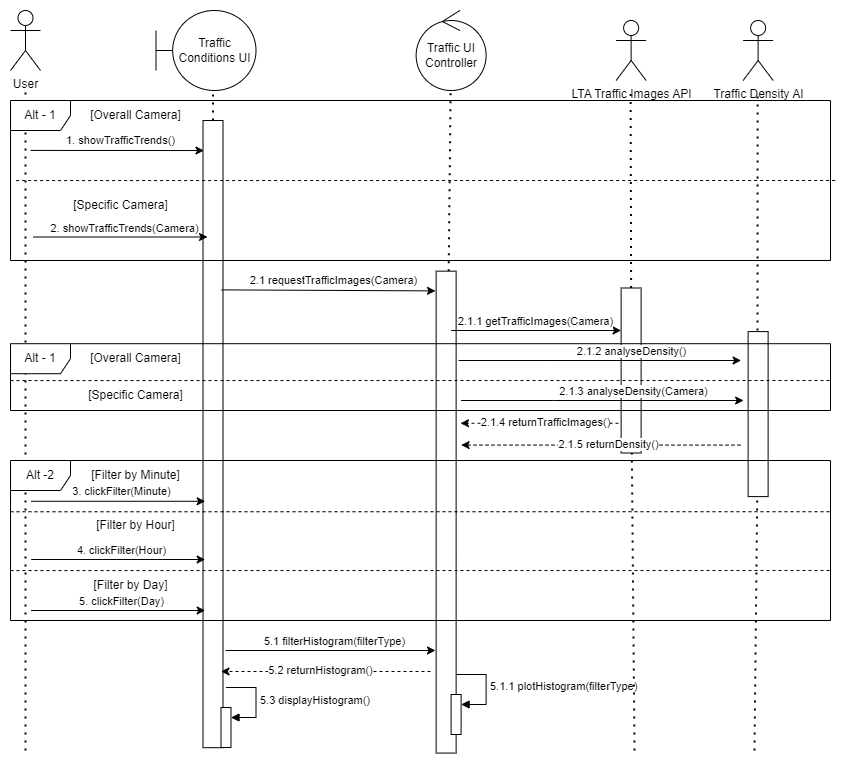

The diagram above was exported from draw.io. Its source (the exported page's mxGraphModel, read from the mxfile embedded in the PNG):
<mxGraphModel dx="1290" dy="534" grid="1" gridSize="10" guides="1" tooltips="1" connect="1" arrows="1" fold="1" page="1" pageScale="1" pageWidth="850" pageHeight="1100" math="0" shadow="0">
  <root>
    <mxCell id="0" />
    <mxCell id="1" parent="0" />
    <mxCell id="0W8mxUcM7d_BTKlIx-c9-1" value="User" style="shape=umlActor;verticalLabelPosition=bottom;verticalAlign=top;html=1;outlineConnect=0;" parent="1" vertex="1">
      <mxGeometry width="30" height="60" as="geometry" />
    </mxCell>
    <mxCell id="0W8mxUcM7d_BTKlIx-c9-2" value="Traffic Conditions UI" style="shape=umlBoundary;whiteSpace=wrap;html=1;" parent="1" vertex="1">
      <mxGeometry x="145.5" width="100" height="80" as="geometry" />
    </mxCell>
    <mxCell id="0W8mxUcM7d_BTKlIx-c9-3" value="Traffic UI&lt;br&gt;Controller" style="ellipse;shape=umlControl;whiteSpace=wrap;html=1;" parent="1" vertex="1">
      <mxGeometry x="405.62" width="70" height="80" as="geometry" />
    </mxCell>
    <mxCell id="0W8mxUcM7d_BTKlIx-c9-6" value="" style="endArrow=none;dashed=1;html=1;dashPattern=1 3;strokeWidth=2;rounded=0;" parent="1" edge="1">
      <mxGeometry width="50" height="50" relative="1" as="geometry">
        <mxPoint x="15" y="740" as="sourcePoint" />
        <mxPoint x="15" y="76" as="targetPoint" />
      </mxGeometry>
    </mxCell>
    <mxCell id="0W8mxUcM7d_BTKlIx-c9-7" value="" style="endArrow=none;dashed=1;html=1;dashPattern=1 3;strokeWidth=2;rounded=0;" parent="1" source="0W8mxUcM7d_BTKlIx-c9-16" edge="1">
      <mxGeometry width="50" height="50" relative="1" as="geometry">
        <mxPoint x="202.5" y="550" as="sourcePoint" />
        <mxPoint x="202.5" y="80" as="targetPoint" />
      </mxGeometry>
    </mxCell>
    <mxCell id="0W8mxUcM7d_BTKlIx-c9-8" value="" style="endArrow=none;dashed=1;html=1;dashPattern=1 3;strokeWidth=2;rounded=0;" parent="1" source="0W8mxUcM7d_BTKlIx-c9-20" edge="1">
      <mxGeometry width="50" height="50" relative="1" as="geometry">
        <mxPoint x="440.12" y="550" as="sourcePoint" />
        <mxPoint x="440.12" y="80" as="targetPoint" />
      </mxGeometry>
    </mxCell>
    <mxCell id="0W8mxUcM7d_BTKlIx-c9-9" value="" style="endArrow=none;dashed=1;html=1;dashPattern=1 3;strokeWidth=2;rounded=0;exitX=0;exitY=0.5;exitDx=0;exitDy=0;" parent="1" source="0W8mxUcM7d_BTKlIx-c9-77" edge="1">
      <mxGeometry width="50" height="50" relative="1" as="geometry">
        <mxPoint x="620.3403389830507" y="145" as="sourcePoint" />
        <mxPoint x="620.12" y="80" as="targetPoint" />
      </mxGeometry>
    </mxCell>
    <mxCell id="0W8mxUcM7d_BTKlIx-c9-10" value="" style="endArrow=none;dashed=1;html=1;dashPattern=1 3;strokeWidth=2;rounded=0;" parent="1" edge="1">
      <mxGeometry width="50" height="50" relative="1" as="geometry">
        <mxPoint x="747" y="320" as="sourcePoint" />
        <mxPoint x="747.12" y="80" as="targetPoint" />
      </mxGeometry>
    </mxCell>
    <mxCell id="0W8mxUcM7d_BTKlIx-c9-11" value="" style="endArrow=classic;html=1;rounded=0;entryX=0.025;entryY=0.95;entryDx=0;entryDy=0;entryPerimeter=0;" parent="1" edge="1">
      <mxGeometry width="50" height="50" relative="1" as="geometry">
        <mxPoint x="20" y="139.92000000000002" as="sourcePoint" />
        <mxPoint x="193.5" y="140.04500000000002" as="targetPoint" />
      </mxGeometry>
    </mxCell>
    <mxCell id="0W8mxUcM7d_BTKlIx-c9-12" value="1. showTrafficTrends()" style="edgeLabel;html=1;align=center;verticalAlign=middle;resizable=0;points=[];" parent="0W8mxUcM7d_BTKlIx-c9-11" connectable="0" vertex="1">
      <mxGeometry x="0.2701" y="-3" relative="1" as="geometry">
        <mxPoint x="-20" y="-13" as="offset" />
      </mxGeometry>
    </mxCell>
    <mxCell id="0W8mxUcM7d_BTKlIx-c9-16" value="" style="rounded=0;whiteSpace=wrap;html=1;rotation=90;" parent="1" vertex="1">
      <mxGeometry x="-111.08" y="413.6" width="627.18" height="20" as="geometry" />
    </mxCell>
    <mxCell id="0W8mxUcM7d_BTKlIx-c9-19" value="" style="endArrow=none;dashed=1;html=1;dashPattern=1 3;strokeWidth=2;rounded=0;exitX=0.522;exitY=1.013;exitDx=0;exitDy=0;exitPerimeter=0;" parent="1" target="0W8mxUcM7d_BTKlIx-c9-20" edge="1">
      <mxGeometry width="50" height="50" relative="1" as="geometry">
        <mxPoint x="438.30000000000007" y="515.5899999999999" as="sourcePoint" />
        <mxPoint x="440.12" y="80" as="targetPoint" />
      </mxGeometry>
    </mxCell>
    <mxCell id="0W8mxUcM7d_BTKlIx-c9-20" value="" style="rounded=0;whiteSpace=wrap;html=1;rotation=90;" parent="1" vertex="1">
      <mxGeometry x="194.67" y="491.62" width="481.91" height="20" as="geometry" />
    </mxCell>
    <mxCell id="0W8mxUcM7d_BTKlIx-c9-40" value="" style="endArrow=none;dashed=1;html=1;dashPattern=1 3;strokeWidth=2;rounded=0;" parent="1" source="0W8mxUcM7d_BTKlIx-c9-77" edge="1">
      <mxGeometry width="50" height="50" relative="1" as="geometry">
        <mxPoint x="624" y="740" as="sourcePoint" />
        <mxPoint x="621.1640975609757" y="310" as="targetPoint" />
      </mxGeometry>
    </mxCell>
    <mxCell id="0W8mxUcM7d_BTKlIx-c9-44" value="" style="endArrow=none;dashed=1;html=1;dashPattern=1 3;strokeWidth=2;rounded=0;" parent="1" source="0W8mxUcM7d_BTKlIx-c9-78" edge="1">
      <mxGeometry width="50" height="50" relative="1" as="geometry">
        <mxPoint x="744" y="640" as="sourcePoint" />
        <mxPoint x="743.1199999999999" y="342.5" as="targetPoint" />
      </mxGeometry>
    </mxCell>
    <mxCell id="0W8mxUcM7d_BTKlIx-c9-49" value="" style="endArrow=classic;html=1;rounded=0;entryX=0.025;entryY=0.95;entryDx=0;entryDy=0;entryPerimeter=0;" parent="1" edge="1">
      <mxGeometry width="50" height="50" relative="1" as="geometry">
        <mxPoint x="23" y="226.5" as="sourcePoint" />
        <mxPoint x="197" y="226.5" as="targetPoint" />
      </mxGeometry>
    </mxCell>
    <mxCell id="0W8mxUcM7d_BTKlIx-c9-50" value="2. showTrafficTrends(Camera)" style="edgeLabel;html=1;align=center;verticalAlign=middle;resizable=0;points=[];" parent="0W8mxUcM7d_BTKlIx-c9-49" connectable="0" vertex="1">
      <mxGeometry x="0.2701" y="-3" relative="1" as="geometry">
        <mxPoint x="-20" y="-12" as="offset" />
      </mxGeometry>
    </mxCell>
    <mxCell id="0W8mxUcM7d_BTKlIx-c9-51" value="" style="endArrow=classic;html=1;rounded=0;entryX=0.025;entryY=0.95;entryDx=0;entryDy=0;entryPerimeter=0;" parent="1" edge="1">
      <mxGeometry width="50" height="50" relative="1" as="geometry">
        <mxPoint x="20.67" y="490.79" as="sourcePoint" />
        <mxPoint x="194.67" y="490.79" as="targetPoint" />
      </mxGeometry>
    </mxCell>
    <mxCell id="0W8mxUcM7d_BTKlIx-c9-52" value="3. clickFilter(Minute)" style="edgeLabel;html=1;align=center;verticalAlign=middle;resizable=0;points=[];" parent="0W8mxUcM7d_BTKlIx-c9-51" connectable="0" vertex="1">
      <mxGeometry x="0.2701" y="-3" relative="1" as="geometry">
        <mxPoint x="-20" y="-13" as="offset" />
      </mxGeometry>
    </mxCell>
    <mxCell id="0W8mxUcM7d_BTKlIx-c9-53" value="Alt - 1" style="shape=umlFrame;whiteSpace=wrap;html=1;pointerEvents=0;" parent="1" vertex="1">
      <mxGeometry y="90" width="820" height="160" as="geometry" />
    </mxCell>
    <mxCell id="0W8mxUcM7d_BTKlIx-c9-58" value="" style="endArrow=classic;html=1;rounded=0;entryX=0.025;entryY=0.95;entryDx=0;entryDy=0;entryPerimeter=0;" parent="1" edge="1">
      <mxGeometry width="50" height="50" relative="1" as="geometry">
        <mxPoint x="20.67" y="549" as="sourcePoint" />
        <mxPoint x="194.67" y="549" as="targetPoint" />
      </mxGeometry>
    </mxCell>
    <mxCell id="0W8mxUcM7d_BTKlIx-c9-59" value="4. clickFilter(Hour)" style="edgeLabel;html=1;align=center;verticalAlign=middle;resizable=0;points=[];" parent="0W8mxUcM7d_BTKlIx-c9-58" connectable="0" vertex="1">
      <mxGeometry x="0.2701" y="-3" relative="1" as="geometry">
        <mxPoint x="-20" y="-13" as="offset" />
      </mxGeometry>
    </mxCell>
    <mxCell id="0W8mxUcM7d_BTKlIx-c9-60" value="" style="endArrow=classic;html=1;rounded=0;entryX=0.025;entryY=0.95;entryDx=0;entryDy=0;entryPerimeter=0;" parent="1" edge="1">
      <mxGeometry width="50" height="50" relative="1" as="geometry">
        <mxPoint x="20.67" y="600" as="sourcePoint" />
        <mxPoint x="194.67" y="600" as="targetPoint" />
      </mxGeometry>
    </mxCell>
    <mxCell id="0W8mxUcM7d_BTKlIx-c9-61" value="5. clickFilter(Day)" style="edgeLabel;html=1;align=center;verticalAlign=middle;resizable=0;points=[];" parent="0W8mxUcM7d_BTKlIx-c9-60" connectable="0" vertex="1">
      <mxGeometry x="0.2701" y="-3" relative="1" as="geometry">
        <mxPoint x="-20" y="-13" as="offset" />
      </mxGeometry>
    </mxCell>
    <mxCell id="0W8mxUcM7d_BTKlIx-c9-70" value="" style="endArrow=none;dashed=1;html=1;rounded=0;exitX=0;exitY=0.174;exitDx=0;exitDy=0;exitPerimeter=0;" parent="1" edge="1">
      <mxGeometry width="50" height="50" relative="1" as="geometry">
        <mxPoint x="5.62" y="170.06000000000006" as="sourcePoint" />
        <mxPoint x="825.62" y="170" as="targetPoint" />
      </mxGeometry>
    </mxCell>
    <mxCell id="0W8mxUcM7d_BTKlIx-c9-71" value="[Overall Camera]" style="text;html=1;align=center;verticalAlign=middle;resizable=0;points=[];autosize=1;strokeColor=none;fillColor=none;" parent="1" vertex="1">
      <mxGeometry x="70" y="90" width="110" height="30" as="geometry" />
    </mxCell>
    <mxCell id="0W8mxUcM7d_BTKlIx-c9-72" value="[Specific Camera]" style="text;html=1;align=center;verticalAlign=middle;resizable=0;points=[];autosize=1;strokeColor=none;fillColor=none;" parent="1" vertex="1">
      <mxGeometry x="50" y="180" width="120" height="30" as="geometry" />
    </mxCell>
    <mxCell id="0W8mxUcM7d_BTKlIx-c9-75" value="" style="endArrow=classic;html=1;rounded=0;entryX=0.053;entryY=1.082;entryDx=0;entryDy=0;entryPerimeter=0;" parent="1" edge="1">
      <mxGeometry width="50" height="50" relative="1" as="geometry">
        <mxPoint x="211" y="279.39" as="sourcePoint" />
        <mxPoint x="425" y="280.39" as="targetPoint" />
      </mxGeometry>
    </mxCell>
    <mxCell id="0W8mxUcM7d_BTKlIx-c9-76" value="2.1 requestTrafficImages(Camera)" style="edgeLabel;html=1;align=center;verticalAlign=middle;resizable=0;points=[];" parent="0W8mxUcM7d_BTKlIx-c9-75" connectable="0" vertex="1">
      <mxGeometry x="0.2154" y="1" relative="1" as="geometry">
        <mxPoint x="-19" y="-9" as="offset" />
      </mxGeometry>
    </mxCell>
    <mxCell id="0W8mxUcM7d_BTKlIx-c9-79" value="" style="endArrow=none;dashed=1;html=1;dashPattern=1 3;strokeWidth=2;rounded=0;" parent="1" target="0W8mxUcM7d_BTKlIx-c9-78" edge="1">
      <mxGeometry width="50" height="50" relative="1" as="geometry">
        <mxPoint x="744" y="740" as="sourcePoint" />
        <mxPoint x="743" y="343" as="targetPoint" />
      </mxGeometry>
    </mxCell>
    <mxCell id="0W8mxUcM7d_BTKlIx-c9-78" value="" style="rounded=0;whiteSpace=wrap;html=1;rotation=90;" parent="1" vertex="1">
      <mxGeometry x="665.12" y="393.6" width="165" height="20" as="geometry" />
    </mxCell>
    <mxCell id="0W8mxUcM7d_BTKlIx-c9-81" value="" style="endArrow=classic;html=1;rounded=0;" parent="1" edge="1">
      <mxGeometry width="50" height="50" relative="1" as="geometry">
        <mxPoint x="440.62" y="320" as="sourcePoint" />
        <mxPoint x="610.62" y="320" as="targetPoint" />
      </mxGeometry>
    </mxCell>
    <mxCell id="0W8mxUcM7d_BTKlIx-c9-82" value="2.1.1 getTrafficImages(Camera)" style="edgeLabel;html=1;align=center;verticalAlign=middle;resizable=0;points=[];" parent="0W8mxUcM7d_BTKlIx-c9-81" connectable="0" vertex="1">
      <mxGeometry x="0.2154" y="1" relative="1" as="geometry">
        <mxPoint x="-19" y="-9" as="offset" />
      </mxGeometry>
    </mxCell>
    <mxCell id="0W8mxUcM7d_BTKlIx-c9-85" value="" style="html=1;labelBackgroundColor=#ffffff;startArrow=none;startFill=0;startSize=6;endArrow=classic;endFill=1;endSize=6;jettySize=auto;orthogonalLoop=1;strokeWidth=1;dashed=1;fontSize=14;rounded=0;" parent="1" edge="1">
      <mxGeometry width="60" height="60" relative="1" as="geometry">
        <mxPoint x="620" y="412.77" as="sourcePoint" />
        <mxPoint x="450" y="412.77" as="targetPoint" />
      </mxGeometry>
    </mxCell>
    <mxCell id="0W8mxUcM7d_BTKlIx-c9-86" value="2.1.4 returnTrafficImages()" style="edgeLabel;html=1;align=center;verticalAlign=middle;resizable=0;points=[];" parent="0W8mxUcM7d_BTKlIx-c9-85" connectable="0" vertex="1">
      <mxGeometry x="-0.377" relative="1" as="geometry">
        <mxPoint x="-33" y="-1" as="offset" />
      </mxGeometry>
    </mxCell>
    <mxCell id="0W8mxUcM7d_BTKlIx-c9-89" value="" style="html=1;points=[[0,0,0,0,5],[0,1,0,0,-5],[1,0,0,0,5],[1,1,0,0,-5]];perimeter=orthogonalPerimeter;outlineConnect=0;targetShapes=umlLifeline;portConstraint=eastwest;newEdgeStyle={&quot;curved&quot;:0,&quot;rounded&quot;:0};" parent="1" vertex="1">
      <mxGeometry x="440.61" y="684" width="10" height="40" as="geometry" />
    </mxCell>
    <mxCell id="0W8mxUcM7d_BTKlIx-c9-90" value="5.1.1 plotHistogram(filterType)" style="html=1;align=left;spacingLeft=2;endArrow=block;rounded=0;edgeStyle=orthogonalEdgeStyle;curved=0;rounded=0;" parent="1" target="0W8mxUcM7d_BTKlIx-c9-89" edge="1">
      <mxGeometry relative="1" as="geometry">
        <mxPoint x="445.61" y="664" as="sourcePoint" />
        <Array as="points">
          <mxPoint x="475.61" y="694" />
        </Array>
      </mxGeometry>
    </mxCell>
    <mxCell id="0W8mxUcM7d_BTKlIx-c9-103" value="" style="endArrow=classic;html=1;rounded=0;" parent="1" edge="1">
      <mxGeometry width="50" height="50" relative="1" as="geometry">
        <mxPoint x="214.98999999999998" y="640" as="sourcePoint" />
        <mxPoint x="424.99" y="640" as="targetPoint" />
      </mxGeometry>
    </mxCell>
    <mxCell id="0W8mxUcM7d_BTKlIx-c9-104" value="5.1 filterHistogram(filterType)" style="edgeLabel;html=1;align=center;verticalAlign=middle;resizable=0;points=[];" parent="0W8mxUcM7d_BTKlIx-c9-103" connectable="0" vertex="1">
      <mxGeometry x="0.2154" y="1" relative="1" as="geometry">
        <mxPoint x="-19" y="-9" as="offset" />
      </mxGeometry>
    </mxCell>
    <mxCell id="Ujfj2S08KYWgfBBg2lUJ-1" value="" style="endArrow=none;dashed=1;html=1;dashPattern=1 3;strokeWidth=2;rounded=0;" parent="1" target="0W8mxUcM7d_BTKlIx-c9-77" edge="1">
      <mxGeometry width="50" height="50" relative="1" as="geometry">
        <mxPoint x="624" y="740" as="sourcePoint" />
        <mxPoint x="621.1640975609757" y="310" as="targetPoint" />
      </mxGeometry>
    </mxCell>
    <mxCell id="0W8mxUcM7d_BTKlIx-c9-77" value="" style="rounded=0;whiteSpace=wrap;html=1;rotation=90;" parent="1" vertex="1">
      <mxGeometry x="538.12" y="350" width="165" height="20" as="geometry" />
    </mxCell>
    <mxCell id="0W8mxUcM7d_BTKlIx-c9-87" value="" style="edgeStyle=orthogonalEdgeStyle;rounded=0;orthogonalLoop=1;jettySize=auto;html=1;" parent="1" edge="1">
      <mxGeometry relative="1" as="geometry">
        <mxPoint x="448.12" y="350" as="sourcePoint" />
        <mxPoint x="730.62" y="350" as="targetPoint" />
        <Array as="points">
          <mxPoint x="540.62" y="350" />
          <mxPoint x="540.62" y="350" />
        </Array>
      </mxGeometry>
    </mxCell>
    <mxCell id="0W8mxUcM7d_BTKlIx-c9-88" value="2.1.2 analyseDensity()" style="edgeLabel;html=1;align=center;verticalAlign=middle;resizable=0;points=[];" parent="0W8mxUcM7d_BTKlIx-c9-87" connectable="0" vertex="1">
      <mxGeometry x="0.5091" y="2" relative="1" as="geometry">
        <mxPoint x="-41" y="-8" as="offset" />
      </mxGeometry>
    </mxCell>
    <mxCell id="0W8mxUcM7d_BTKlIx-c9-83" value="" style="html=1;labelBackgroundColor=#ffffff;startArrow=none;startFill=0;startSize=6;endArrow=classic;endFill=1;endSize=6;jettySize=auto;orthogonalLoop=1;strokeWidth=1;dashed=1;fontSize=14;rounded=0;entryX=0.478;entryY=-0.05;entryDx=0;entryDy=0;entryPerimeter=0;" parent="1" edge="1">
      <mxGeometry width="60" height="60" relative="1" as="geometry">
        <mxPoint x="730" y="434.6" as="sourcePoint" />
        <mxPoint x="450.62" y="434.59000000000003" as="targetPoint" />
      </mxGeometry>
    </mxCell>
    <mxCell id="0W8mxUcM7d_BTKlIx-c9-84" value="2.1.5 returnDensity()" style="edgeLabel;html=1;align=center;verticalAlign=middle;resizable=0;points=[];" parent="0W8mxUcM7d_BTKlIx-c9-83" connectable="0" vertex="1">
      <mxGeometry x="-0.377" relative="1" as="geometry">
        <mxPoint x="-46" y="-1" as="offset" />
      </mxGeometry>
    </mxCell>
    <mxCell id="Ujfj2S08KYWgfBBg2lUJ-2" value="Alt -2" style="shape=umlFrame;whiteSpace=wrap;html=1;pointerEvents=0;" parent="1" vertex="1">
      <mxGeometry y="450" width="820" height="160" as="geometry" />
    </mxCell>
    <mxCell id="Ujfj2S08KYWgfBBg2lUJ-3" value="" style="endArrow=none;dashed=1;html=1;rounded=0;exitX=0;exitY=0.174;exitDx=0;exitDy=0;exitPerimeter=0;" parent="1" edge="1">
      <mxGeometry width="50" height="50" relative="1" as="geometry">
        <mxPoint x="1.7763568394002505e-15" y="501.26000000000005" as="sourcePoint" />
        <mxPoint x="820" y="501.2" as="targetPoint" />
      </mxGeometry>
    </mxCell>
    <mxCell id="Ujfj2S08KYWgfBBg2lUJ-4" value="" style="endArrow=none;dashed=1;html=1;rounded=0;exitX=0;exitY=0.174;exitDx=0;exitDy=0;exitPerimeter=0;" parent="1" edge="1">
      <mxGeometry width="50" height="50" relative="1" as="geometry">
        <mxPoint x="1.7763568394002505e-15" y="560.0600000000001" as="sourcePoint" />
        <mxPoint x="820" y="559.9999999999999" as="targetPoint" />
      </mxGeometry>
    </mxCell>
    <mxCell id="Ujfj2S08KYWgfBBg2lUJ-6" value="[Filter by Minute]" style="text;html=1;align=center;verticalAlign=middle;resizable=0;points=[];autosize=1;strokeColor=none;fillColor=none;" parent="1" vertex="1">
      <mxGeometry x="70" y="450" width="110" height="30" as="geometry" />
    </mxCell>
    <mxCell id="Ujfj2S08KYWgfBBg2lUJ-7" value="[Filter by Hour]" style="text;html=1;align=center;verticalAlign=middle;resizable=0;points=[];autosize=1;strokeColor=none;fillColor=none;" parent="1" vertex="1">
      <mxGeometry x="75" y="500" width="100" height="30" as="geometry" />
    </mxCell>
    <mxCell id="Ujfj2S08KYWgfBBg2lUJ-8" value="[Filter by Day]" style="text;html=1;align=center;verticalAlign=middle;resizable=0;points=[];autosize=1;strokeColor=none;fillColor=none;" parent="1" vertex="1">
      <mxGeometry x="70" y="560" width="100" height="30" as="geometry" />
    </mxCell>
    <mxCell id="Ujfj2S08KYWgfBBg2lUJ-10" value="Alt - 1" style="shape=umlFrame;whiteSpace=wrap;html=1;pointerEvents=0;" parent="1" vertex="1">
      <mxGeometry y="333.2" width="820" height="66.8" as="geometry" />
    </mxCell>
    <mxCell id="Ujfj2S08KYWgfBBg2lUJ-11" value="" style="endArrow=none;dashed=1;html=1;rounded=0;exitX=0;exitY=0.174;exitDx=0;exitDy=0;exitPerimeter=0;" parent="1" edge="1">
      <mxGeometry width="50" height="50" relative="1" as="geometry">
        <mxPoint x="1.7763568394002505e-15" y="370.06" as="sourcePoint" />
        <mxPoint x="820" y="369.99999999999994" as="targetPoint" />
      </mxGeometry>
    </mxCell>
    <mxCell id="Ujfj2S08KYWgfBBg2lUJ-12" value="" style="edgeStyle=orthogonalEdgeStyle;rounded=0;orthogonalLoop=1;jettySize=auto;html=1;" parent="1" edge="1">
      <mxGeometry relative="1" as="geometry">
        <mxPoint x="450.61" y="390" as="sourcePoint" />
        <mxPoint x="733.11" y="390" as="targetPoint" />
        <Array as="points">
          <mxPoint x="543.11" y="390" />
          <mxPoint x="543.11" y="390" />
        </Array>
      </mxGeometry>
    </mxCell>
    <mxCell id="Ujfj2S08KYWgfBBg2lUJ-13" value="2.1.3 analyseDensity(Camera)" style="edgeLabel;html=1;align=center;verticalAlign=middle;resizable=0;points=[];" parent="Ujfj2S08KYWgfBBg2lUJ-12" connectable="0" vertex="1">
      <mxGeometry x="0.5091" y="2" relative="1" as="geometry">
        <mxPoint x="-41" y="-8" as="offset" />
      </mxGeometry>
    </mxCell>
    <mxCell id="Ujfj2S08KYWgfBBg2lUJ-14" value="[Overall Camera]" style="text;html=1;align=center;verticalAlign=middle;resizable=0;points=[];autosize=1;strokeColor=none;fillColor=none;" parent="1" vertex="1">
      <mxGeometry x="70" y="333.2" width="110" height="30" as="geometry" />
    </mxCell>
    <mxCell id="Ujfj2S08KYWgfBBg2lUJ-15" value="[Specific Camera]" style="text;html=1;align=center;verticalAlign=middle;resizable=0;points=[];autosize=1;strokeColor=none;fillColor=none;" parent="1" vertex="1">
      <mxGeometry x="65" y="370" width="120" height="30" as="geometry" />
    </mxCell>
    <mxCell id="ZyShtehQz5F2hAL7v23E-1" value="" style="html=1;points=[[0,0,0,0,5],[0,1,0,0,-5],[1,0,0,0,5],[1,1,0,0,-5]];perimeter=orthogonalPerimeter;outlineConnect=0;targetShapes=umlLifeline;portConstraint=eastwest;newEdgeStyle={&quot;curved&quot;:0,&quot;rounded&quot;:0};" parent="1" vertex="1">
      <mxGeometry x="210.5" y="697" width="10" height="40" as="geometry" />
    </mxCell>
    <mxCell id="ZyShtehQz5F2hAL7v23E-2" value="5.3 displayHistogram()" style="html=1;align=left;spacingLeft=2;endArrow=block;rounded=0;edgeStyle=orthogonalEdgeStyle;curved=0;rounded=0;" parent="1" target="ZyShtehQz5F2hAL7v23E-1" edge="1">
      <mxGeometry relative="1" as="geometry">
        <mxPoint x="215.5" y="677" as="sourcePoint" />
        <Array as="points">
          <mxPoint x="245.5" y="707" />
        </Array>
      </mxGeometry>
    </mxCell>
    <mxCell id="ZyShtehQz5F2hAL7v23E-3" value="" style="html=1;labelBackgroundColor=#ffffff;startArrow=none;startFill=0;startSize=6;endArrow=classic;endFill=1;endSize=6;jettySize=auto;orthogonalLoop=1;strokeWidth=1;dashed=1;fontSize=14;rounded=0;entryX=0.478;entryY=-0.05;entryDx=0;entryDy=0;entryPerimeter=0;" parent="1" edge="1">
      <mxGeometry width="60" height="60" relative="1" as="geometry">
        <mxPoint x="420" y="661" as="sourcePoint" />
        <mxPoint x="210.5" y="660.9900000000001" as="targetPoint" />
      </mxGeometry>
    </mxCell>
    <mxCell id="ZyShtehQz5F2hAL7v23E-4" value="5.2 returnHistogram()" style="edgeLabel;html=1;align=center;verticalAlign=middle;resizable=0;points=[];" parent="ZyShtehQz5F2hAL7v23E-3" connectable="0" vertex="1">
      <mxGeometry x="-0.377" relative="1" as="geometry">
        <mxPoint x="-46" y="-1" as="offset" />
      </mxGeometry>
    </mxCell>
    <mxCell id="gbCvXo6IvZqri8iseId6-1" value="LTA Traffic Images API" style="shape=umlActor;verticalLabelPosition=bottom;verticalAlign=top;html=1;outlineConnect=0;" parent="1" vertex="1">
      <mxGeometry x="605.62" y="10" width="30" height="60" as="geometry" />
    </mxCell>
    <mxCell id="gbCvXo6IvZqri8iseId6-2" value="Traffic Density AI" style="shape=umlActor;verticalLabelPosition=bottom;verticalAlign=top;html=1;outlineConnect=0;" parent="1" vertex="1">
      <mxGeometry x="732.62" y="10" width="30" height="60" as="geometry" />
    </mxCell>
  </root>
</mxGraphModel>